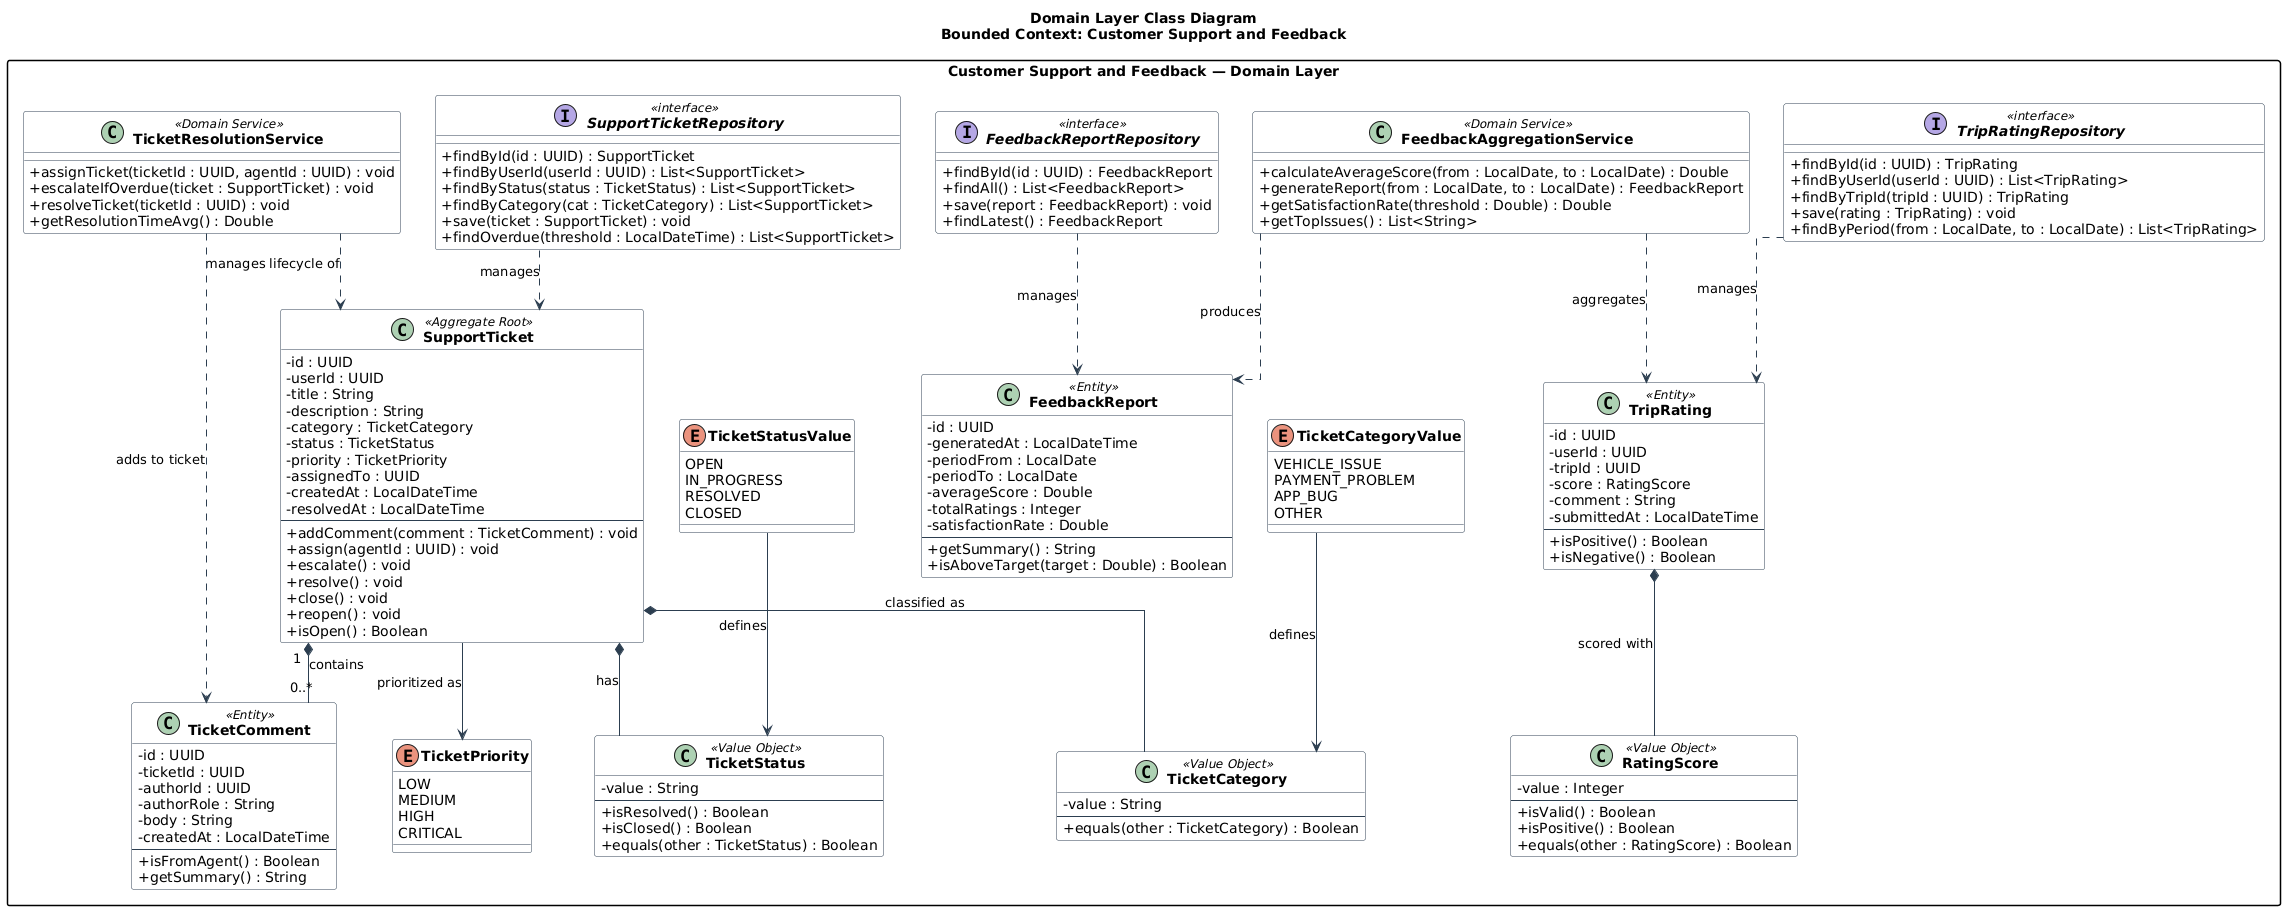

The diagram above was rendered by PlantUML. Its source (embedded in the PNG):
@startuml
title Domain Layer Class Diagram\nBounded Context: Customer Support and Feedback

skinparam classAttributeIconSize 0
skinparam classFontStyle bold
skinparam packageStyle rectangle
skinparam linetype ortho
skinparam class {
  BackgroundColor White
  BorderColor #2C3E50
  ArrowColor #2C3E50
}

package "Customer Support and Feedback — Domain Layer" {

  class SupportTicket <<Aggregate Root>> {
    - id : UUID
    - userId : UUID
    - title : String
    - description : String
    - category : TicketCategory
    - status : TicketStatus
    - priority : TicketPriority
    - assignedTo : UUID
    - createdAt : LocalDateTime
    - resolvedAt : LocalDateTime
    --
    + addComment(comment : TicketComment) : void
    + assign(agentId : UUID) : void
    + escalate() : void
    + resolve() : void
    + close() : void
    + reopen() : void
    + isOpen() : Boolean
  }

  class TicketComment <<Entity>> {
    - id : UUID
    - ticketId : UUID
    - authorId : UUID
    - authorRole : String
    - body : String
    - createdAt : LocalDateTime
    --
    + isFromAgent() : Boolean
    + getSummary() : String
  }

  class TripRating <<Entity>> {
    - id : UUID
    - userId : UUID
    - tripId : UUID
    - score : RatingScore
    - comment : String
    - submittedAt : LocalDateTime
    --
    + isPositive() : Boolean
    + isNegative() : Boolean
  }

  class FeedbackReport <<Entity>> {
    - id : UUID
    - generatedAt : LocalDateTime
    - periodFrom : LocalDate
    - periodTo : LocalDate
    - averageScore : Double
    - totalRatings : Integer
    - satisfactionRate : Double
    --
    + getSummary() : String
    + isAboveTarget(target : Double) : Boolean
  }

  class TicketStatus <<Value Object>> {
    - value : String
    --
    + isResolved() : Boolean
    + isClosed() : Boolean
    + equals(other : TicketStatus) : Boolean
  }

  class RatingScore <<Value Object>> {
    - value : Integer
    --
    + isValid() : Boolean
    + isPositive() : Boolean
    + equals(other : RatingScore) : Boolean
  }

  class TicketCategory <<Value Object>> {
    - value : String
    --
    + equals(other : TicketCategory) : Boolean
  }

  class TicketResolutionService <<Domain Service>> {
    + assignTicket(ticketId : UUID, agentId : UUID) : void
    + escalateIfOverdue(ticket : SupportTicket) : void
    + resolveTicket(ticketId : UUID) : void
    + getResolutionTimeAvg() : Double
  }

  class FeedbackAggregationService <<Domain Service>> {
    + calculateAverageScore(from : LocalDate, to : LocalDate) : Double
    + generateReport(from : LocalDate, to : LocalDate) : FeedbackReport
    + getSatisfactionRate(threshold : Double) : Double
    + getTopIssues() : List<String>
  }

  interface SupportTicketRepository <<interface>> {
    + findById(id : UUID) : SupportTicket
    + findByUserId(userId : UUID) : List<SupportTicket>
    + findByStatus(status : TicketStatus) : List<SupportTicket>
    + findByCategory(cat : TicketCategory) : List<SupportTicket>
    + save(ticket : SupportTicket) : void
    + findOverdue(threshold : LocalDateTime) : List<SupportTicket>
  }

  interface TripRatingRepository <<interface>> {
    + findById(id : UUID) : TripRating
    + findByUserId(userId : UUID) : List<TripRating>
    + findByTripId(tripId : UUID) : TripRating
    + save(rating : TripRating) : void
    + findByPeriod(from : LocalDate, to : LocalDate) : List<TripRating>
  }

  interface FeedbackReportRepository <<interface>> {
    + findById(id : UUID) : FeedbackReport
    + findAll() : List<FeedbackReport>
    + save(report : FeedbackReport) : void
    + findLatest() : FeedbackReport
  }

  enum TicketStatusValue {
    OPEN
    IN_PROGRESS
    RESOLVED
    CLOSED
  }

  enum TicketCategoryValue {
    VEHICLE_ISSUE
    PAYMENT_PROBLEM
    APP_BUG
    OTHER
  }

  enum TicketPriority {
    LOW
    MEDIUM
    HIGH
    CRITICAL
  }

  SupportTicket "1" *-- "0..*" TicketComment : contains
  SupportTicket *-- TicketStatus : has
  SupportTicket *-- TicketCategory : classified as
  SupportTicket --> TicketPriority : prioritized as
  TripRating *-- RatingScore : scored with

  TicketStatusValue --> TicketStatus : defines
  TicketCategoryValue --> TicketCategory : defines

  TicketResolutionService ..> SupportTicket : manages lifecycle of
  TicketResolutionService ..> TicketComment : adds to ticket
  FeedbackAggregationService ..> TripRating : aggregates
  FeedbackAggregationService ..> FeedbackReport : produces

  SupportTicketRepository ..> SupportTicket : manages
  TripRatingRepository ..> TripRating : manages
  FeedbackReportRepository ..> FeedbackReport : manages
}
@enduml